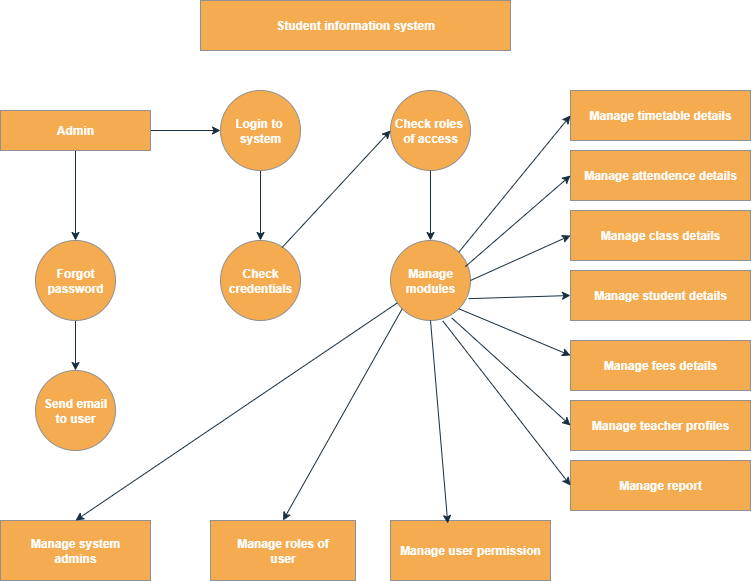

The diagram above was exported from draw.io. Its source (the exported page's mxGraphModel, read from the mxfile embedded in the PNG):
<mxGraphModel dx="1042" dy="574" grid="1" gridSize="10" guides="1" tooltips="1" connect="1" arrows="1" fold="1" page="1" pageScale="1" pageWidth="850" pageHeight="1100" math="0" shadow="0">
  <root>
    <mxCell id="0" />
    <mxCell id="1" parent="0" />
    <mxCell id="8sLNzojZSUqpEBmC2R_g-1" value="&lt;b&gt;&lt;font style=&quot;color: rgb(255, 255, 255);&quot;&gt;Manage attendence details&lt;/font&gt;&lt;/b&gt;" style="rounded=0;whiteSpace=wrap;html=1;labelBackgroundColor=none;fillColor=#F5AB50;strokeColor=#909090;fontColor=#1A1A1A;" vertex="1" parent="1">
      <mxGeometry x="640" y="180" width="180" height="50" as="geometry" />
    </mxCell>
    <mxCell id="8sLNzojZSUqpEBmC2R_g-2" value="&lt;b&gt;&lt;font style=&quot;color: rgb(255, 255, 255);&quot;&gt;Student information system&lt;/font&gt;&lt;/b&gt;" style="rounded=0;whiteSpace=wrap;html=1;labelBackgroundColor=none;fillColor=#F5AB50;strokeColor=#909090;fontColor=#1A1A1A;" vertex="1" parent="1">
      <mxGeometry x="270" y="30" width="310" height="50" as="geometry" />
    </mxCell>
    <mxCell id="8sLNzojZSUqpEBmC2R_g-3" value="&lt;b&gt;&lt;font style=&quot;color: rgb(255, 255, 255);&quot;&gt;Manage student details&lt;/font&gt;&lt;/b&gt;" style="rounded=0;whiteSpace=wrap;html=1;labelBackgroundColor=none;fillColor=#F5AB50;strokeColor=#909090;fontColor=#1A1A1A;" vertex="1" parent="1">
      <mxGeometry x="640" y="300" width="180" height="50" as="geometry" />
    </mxCell>
    <mxCell id="8sLNzojZSUqpEBmC2R_g-5" value="&lt;b&gt;&lt;font style=&quot;color: rgb(255, 255, 255);&quot;&gt;Manage class details&lt;/font&gt;&lt;/b&gt;" style="rounded=0;whiteSpace=wrap;html=1;labelBackgroundColor=none;fillColor=#F5AB50;strokeColor=#909090;fontColor=#1A1A1A;" vertex="1" parent="1">
      <mxGeometry x="640" y="240" width="180" height="50" as="geometry" />
    </mxCell>
    <mxCell id="8sLNzojZSUqpEBmC2R_g-6" value="&lt;b&gt;&lt;font style=&quot;color: rgb(255, 255, 255);&quot;&gt;Manage timetable details&lt;/font&gt;&lt;/b&gt;" style="rounded=0;whiteSpace=wrap;html=1;labelBackgroundColor=none;fillColor=#F5AB50;strokeColor=#909090;fontColor=#1A1A1A;" vertex="1" parent="1">
      <mxGeometry x="640" y="120" width="180" height="50" as="geometry" />
    </mxCell>
    <mxCell id="8sLNzojZSUqpEBmC2R_g-7" value="&lt;b&gt;&lt;font style=&quot;color: rgb(255, 255, 255);&quot;&gt;Manage teacher profiles&lt;/font&gt;&lt;/b&gt;" style="rounded=0;whiteSpace=wrap;html=1;labelBackgroundColor=none;fillColor=#F5AB50;strokeColor=#909090;fontColor=#1A1A1A;" vertex="1" parent="1">
      <mxGeometry x="640" y="430" width="180" height="50" as="geometry" />
    </mxCell>
    <mxCell id="8sLNzojZSUqpEBmC2R_g-21" style="edgeStyle=orthogonalEdgeStyle;rounded=0;orthogonalLoop=1;jettySize=auto;html=1;exitX=0.5;exitY=1;exitDx=0;exitDy=0;labelBackgroundColor=none;strokeColor=#182E3E;fontColor=default;" edge="1" parent="1" source="8sLNzojZSUqpEBmC2R_g-8" target="8sLNzojZSUqpEBmC2R_g-14">
      <mxGeometry relative="1" as="geometry" />
    </mxCell>
    <mxCell id="8sLNzojZSUqpEBmC2R_g-29" style="edgeStyle=orthogonalEdgeStyle;rounded=0;orthogonalLoop=1;jettySize=auto;html=1;exitX=1;exitY=0.5;exitDx=0;exitDy=0;labelBackgroundColor=none;strokeColor=#182E3E;fontColor=default;" edge="1" parent="1" source="8sLNzojZSUqpEBmC2R_g-8" target="8sLNzojZSUqpEBmC2R_g-11">
      <mxGeometry relative="1" as="geometry" />
    </mxCell>
    <mxCell id="8sLNzojZSUqpEBmC2R_g-8" value="&lt;b&gt;&lt;font style=&quot;color: rgb(255, 255, 255);&quot;&gt;Admin&lt;/font&gt;&lt;/b&gt;" style="rounded=0;whiteSpace=wrap;html=1;labelBackgroundColor=none;fillColor=#F5AB50;strokeColor=#909090;fontColor=#1A1A1A;" vertex="1" parent="1">
      <mxGeometry x="70" y="140" width="150" height="40" as="geometry" />
    </mxCell>
    <mxCell id="8sLNzojZSUqpEBmC2R_g-9" value="&lt;b&gt;&lt;font style=&quot;color: rgb(255, 255, 255);&quot;&gt;Manage report&lt;/font&gt;&lt;/b&gt;" style="rounded=0;whiteSpace=wrap;html=1;labelBackgroundColor=none;fillColor=#F5AB50;strokeColor=#909090;fontColor=#1A1A1A;" vertex="1" parent="1">
      <mxGeometry x="640" y="490" width="180" height="50" as="geometry" />
    </mxCell>
    <mxCell id="8sLNzojZSUqpEBmC2R_g-10" value="&lt;b&gt;&lt;font style=&quot;color: rgb(255, 255, 255);&quot;&gt;Check&lt;/font&gt;&lt;/b&gt;&lt;div&gt;&lt;b&gt;&lt;font style=&quot;color: rgb(255, 255, 255);&quot;&gt;credentials&lt;/font&gt;&lt;/b&gt;&lt;/div&gt;" style="ellipse;whiteSpace=wrap;html=1;aspect=fixed;labelBackgroundColor=none;fillColor=#F5AB50;strokeColor=#909090;fontColor=#1A1A1A;" vertex="1" parent="1">
      <mxGeometry x="290" y="270" width="80" height="80" as="geometry" />
    </mxCell>
    <mxCell id="8sLNzojZSUqpEBmC2R_g-26" style="edgeStyle=orthogonalEdgeStyle;rounded=0;orthogonalLoop=1;jettySize=auto;html=1;exitX=0.5;exitY=1;exitDx=0;exitDy=0;entryX=0.5;entryY=0;entryDx=0;entryDy=0;labelBackgroundColor=none;strokeColor=#182E3E;fontColor=default;" edge="1" parent="1" source="8sLNzojZSUqpEBmC2R_g-11" target="8sLNzojZSUqpEBmC2R_g-10">
      <mxGeometry relative="1" as="geometry" />
    </mxCell>
    <mxCell id="8sLNzojZSUqpEBmC2R_g-11" value="&lt;b&gt;&lt;font style=&quot;color: rgb(255, 255, 255);&quot;&gt;Login to&amp;nbsp;&lt;/font&gt;&lt;/b&gt;&lt;div&gt;&lt;b&gt;&lt;font style=&quot;color: rgb(255, 255, 255);&quot;&gt;system&lt;/font&gt;&lt;/b&gt;&lt;/div&gt;" style="ellipse;whiteSpace=wrap;html=1;aspect=fixed;labelBackgroundColor=none;fillColor=#F5AB50;strokeColor=#909090;fontColor=#1A1A1A;" vertex="1" parent="1">
      <mxGeometry x="290" y="120" width="80" height="80" as="geometry" />
    </mxCell>
    <mxCell id="8sLNzojZSUqpEBmC2R_g-12" value="&lt;b&gt;&lt;font style=&quot;color: rgb(255, 255, 255);&quot;&gt;Check roles&amp;nbsp;&lt;/font&gt;&lt;/b&gt;&lt;div&gt;&lt;b&gt;&lt;font style=&quot;color: rgb(255, 255, 255);&quot;&gt;of access&lt;/font&gt;&lt;/b&gt;&lt;/div&gt;" style="ellipse;whiteSpace=wrap;html=1;aspect=fixed;labelBackgroundColor=none;fillColor=#F5AB50;strokeColor=#909090;fontColor=#1A1A1A;" vertex="1" parent="1">
      <mxGeometry x="460" y="120" width="80" height="80" as="geometry" />
    </mxCell>
    <mxCell id="8sLNzojZSUqpEBmC2R_g-13" value="&lt;b&gt;&lt;font style=&quot;color: rgb(255, 255, 255);&quot;&gt;Manage&lt;/font&gt;&lt;/b&gt;&lt;div&gt;&lt;b&gt;&lt;font style=&quot;color: rgb(255, 255, 255);&quot;&gt;modules&lt;/font&gt;&lt;/b&gt;&lt;/div&gt;" style="ellipse;whiteSpace=wrap;html=1;aspect=fixed;labelBackgroundColor=none;fillColor=#F5AB50;strokeColor=#909090;fontColor=#1A1A1A;" vertex="1" parent="1">
      <mxGeometry x="460" y="270" width="80" height="80" as="geometry" />
    </mxCell>
    <mxCell id="8sLNzojZSUqpEBmC2R_g-23" style="edgeStyle=orthogonalEdgeStyle;rounded=0;orthogonalLoop=1;jettySize=auto;html=1;exitX=0.5;exitY=1;exitDx=0;exitDy=0;entryX=0.5;entryY=0;entryDx=0;entryDy=0;labelBackgroundColor=none;strokeColor=#182E3E;fontColor=default;" edge="1" parent="1" source="8sLNzojZSUqpEBmC2R_g-14" target="8sLNzojZSUqpEBmC2R_g-15">
      <mxGeometry relative="1" as="geometry" />
    </mxCell>
    <mxCell id="8sLNzojZSUqpEBmC2R_g-14" value="&lt;b&gt;&lt;font style=&quot;color: rgb(255, 255, 255);&quot;&gt;Forgot&lt;/font&gt;&lt;/b&gt;&lt;div&gt;&lt;b&gt;&lt;font style=&quot;color: rgb(255, 255, 255);&quot;&gt;password&lt;/font&gt;&lt;/b&gt;&lt;/div&gt;" style="ellipse;whiteSpace=wrap;html=1;aspect=fixed;labelBackgroundColor=none;fillColor=#F5AB50;strokeColor=#909090;fontColor=#1A1A1A;" vertex="1" parent="1">
      <mxGeometry x="105" y="270" width="80" height="80" as="geometry" />
    </mxCell>
    <mxCell id="8sLNzojZSUqpEBmC2R_g-15" value="&lt;b&gt;&lt;font style=&quot;color: rgb(255, 255, 255);&quot;&gt;Send email&lt;/font&gt;&lt;/b&gt;&lt;div&gt;&lt;b&gt;&lt;font style=&quot;color: rgb(255, 255, 255);&quot;&gt;to user&lt;/font&gt;&lt;/b&gt;&lt;/div&gt;" style="ellipse;whiteSpace=wrap;html=1;aspect=fixed;labelBackgroundColor=none;fillColor=#F5AB50;strokeColor=#909090;fontColor=#1A1A1A;" vertex="1" parent="1">
      <mxGeometry x="105" y="400" width="80" height="80" as="geometry" />
    </mxCell>
    <mxCell id="8sLNzojZSUqpEBmC2R_g-16" value="&lt;b&gt;&lt;font style=&quot;color: rgb(255, 255, 255);&quot;&gt;Manage roles of&lt;/font&gt;&lt;/b&gt;&lt;div&gt;&lt;b&gt;&lt;font style=&quot;color: rgb(255, 255, 255);&quot;&gt;user&lt;/font&gt;&lt;/b&gt;&lt;/div&gt;" style="rounded=0;whiteSpace=wrap;html=1;labelBackgroundColor=none;fillColor=#F5AB50;strokeColor=#909090;fontColor=#1A1A1A;" vertex="1" parent="1">
      <mxGeometry x="280" y="550" width="145" height="60" as="geometry" />
    </mxCell>
    <mxCell id="8sLNzojZSUqpEBmC2R_g-17" value="&lt;font style=&quot;color: rgb(255, 255, 255);&quot;&gt;&lt;b&gt;Manage user&lt;/b&gt;&amp;nbsp;&lt;b&gt;permission&lt;/b&gt;&lt;/font&gt;" style="rounded=0;whiteSpace=wrap;html=1;labelBackgroundColor=none;fillColor=#F5AB50;strokeColor=#909090;fontColor=#1A1A1A;" vertex="1" parent="1">
      <mxGeometry x="460" y="550" width="160" height="60" as="geometry" />
    </mxCell>
    <mxCell id="8sLNzojZSUqpEBmC2R_g-19" value="&lt;b&gt;&lt;font style=&quot;color: rgb(255, 255, 255);&quot;&gt;Manage system&lt;/font&gt;&lt;/b&gt;&lt;div&gt;&lt;b&gt;&lt;font style=&quot;color: rgb(255, 255, 255);&quot;&gt;admins&lt;/font&gt;&lt;/b&gt;&lt;/div&gt;" style="rounded=0;whiteSpace=wrap;html=1;labelBackgroundColor=none;fillColor=#F5AB50;strokeColor=#909090;fontColor=#1A1A1A;" vertex="1" parent="1">
      <mxGeometry x="70" y="550" width="150" height="60" as="geometry" />
    </mxCell>
    <mxCell id="8sLNzojZSUqpEBmC2R_g-20" value="" style="endArrow=classic;html=1;rounded=0;entryX=0.5;entryY=0;entryDx=0;entryDy=0;exitX=0.5;exitY=1;exitDx=0;exitDy=0;labelBackgroundColor=none;strokeColor=#182E3E;fontColor=default;" edge="1" parent="1" source="8sLNzojZSUqpEBmC2R_g-12" target="8sLNzojZSUqpEBmC2R_g-13">
      <mxGeometry width="50" height="50" relative="1" as="geometry">
        <mxPoint x="460" y="310" as="sourcePoint" />
        <mxPoint x="510" y="260" as="targetPoint" />
      </mxGeometry>
    </mxCell>
    <mxCell id="8sLNzojZSUqpEBmC2R_g-24" value="" style="endArrow=classic;html=1;rounded=0;entryX=0;entryY=0.5;entryDx=0;entryDy=0;exitX=0.77;exitY=0.088;exitDx=0;exitDy=0;exitPerimeter=0;labelBackgroundColor=none;strokeColor=#182E3E;fontColor=default;" edge="1" parent="1" source="8sLNzojZSUqpEBmC2R_g-10" target="8sLNzojZSUqpEBmC2R_g-12">
      <mxGeometry width="50" height="50" relative="1" as="geometry">
        <mxPoint x="350" y="280" as="sourcePoint" />
        <mxPoint x="400" y="230" as="targetPoint" />
      </mxGeometry>
    </mxCell>
    <mxCell id="8sLNzojZSUqpEBmC2R_g-28" value="" style="endArrow=classic;html=1;rounded=0;entryX=0;entryY=0.5;entryDx=0;entryDy=0;exitX=0.935;exitY=0.327;exitDx=0;exitDy=0;exitPerimeter=0;labelBackgroundColor=none;strokeColor=#182E3E;fontColor=default;" edge="1" parent="1" source="8sLNzojZSUqpEBmC2R_g-13" target="8sLNzojZSUqpEBmC2R_g-1">
      <mxGeometry width="50" height="50" relative="1" as="geometry">
        <mxPoint x="460" y="310" as="sourcePoint" />
        <mxPoint x="510" y="260" as="targetPoint" />
      </mxGeometry>
    </mxCell>
    <mxCell id="8sLNzojZSUqpEBmC2R_g-30" value="" style="endArrow=classic;html=1;rounded=0;entryX=0;entryY=0.5;entryDx=0;entryDy=0;exitX=1;exitY=0;exitDx=0;exitDy=0;labelBackgroundColor=none;strokeColor=#182E3E;fontColor=default;" edge="1" parent="1" source="8sLNzojZSUqpEBmC2R_g-13" target="8sLNzojZSUqpEBmC2R_g-6">
      <mxGeometry width="50" height="50" relative="1" as="geometry">
        <mxPoint x="460" y="390" as="sourcePoint" />
        <mxPoint x="510" y="340" as="targetPoint" />
        <Array as="points" />
      </mxGeometry>
    </mxCell>
    <mxCell id="8sLNzojZSUqpEBmC2R_g-32" value="" style="endArrow=classic;html=1;rounded=0;entryX=0;entryY=0.5;entryDx=0;entryDy=0;exitX=1;exitY=0.5;exitDx=0;exitDy=0;labelBackgroundColor=none;strokeColor=#182E3E;fontColor=default;" edge="1" parent="1" source="8sLNzojZSUqpEBmC2R_g-13" target="8sLNzojZSUqpEBmC2R_g-5">
      <mxGeometry width="50" height="50" relative="1" as="geometry">
        <mxPoint x="460" y="390" as="sourcePoint" />
        <mxPoint x="510" y="340" as="targetPoint" />
      </mxGeometry>
    </mxCell>
    <mxCell id="8sLNzojZSUqpEBmC2R_g-33" value="" style="endArrow=classic;html=1;rounded=0;exitX=0.975;exitY=0.727;exitDx=0;exitDy=0;exitPerimeter=0;entryX=0;entryY=0.5;entryDx=0;entryDy=0;labelBackgroundColor=none;strokeColor=#182E3E;fontColor=default;" edge="1" parent="1" source="8sLNzojZSUqpEBmC2R_g-13" target="8sLNzojZSUqpEBmC2R_g-3">
      <mxGeometry width="50" height="50" relative="1" as="geometry">
        <mxPoint x="460" y="390" as="sourcePoint" />
        <mxPoint x="510" y="340" as="targetPoint" />
      </mxGeometry>
    </mxCell>
    <mxCell id="8sLNzojZSUqpEBmC2R_g-34" value="" style="endArrow=classic;html=1;rounded=0;entryX=0;entryY=0.5;entryDx=0;entryDy=0;exitX=1;exitY=1;exitDx=0;exitDy=0;labelBackgroundColor=none;strokeColor=#182E3E;fontColor=default;" edge="1" parent="1" source="8sLNzojZSUqpEBmC2R_g-13">
      <mxGeometry width="50" height="50" relative="1" as="geometry">
        <mxPoint x="460" y="390" as="sourcePoint" />
        <mxPoint x="640" y="385" as="targetPoint" />
      </mxGeometry>
    </mxCell>
    <mxCell id="8sLNzojZSUqpEBmC2R_g-35" value="" style="endArrow=classic;html=1;rounded=0;entryX=0;entryY=0.5;entryDx=0;entryDy=0;exitX=0.765;exitY=0.967;exitDx=0;exitDy=0;exitPerimeter=0;labelBackgroundColor=none;strokeColor=#182E3E;fontColor=default;" edge="1" parent="1" source="8sLNzojZSUqpEBmC2R_g-13" target="8sLNzojZSUqpEBmC2R_g-7">
      <mxGeometry width="50" height="50" relative="1" as="geometry">
        <mxPoint x="430" y="400" as="sourcePoint" />
        <mxPoint x="480" y="350" as="targetPoint" />
      </mxGeometry>
    </mxCell>
    <mxCell id="8sLNzojZSUqpEBmC2R_g-36" value="" style="endArrow=classic;html=1;rounded=0;entryX=0;entryY=0.5;entryDx=0;entryDy=0;exitX=0.655;exitY=1.007;exitDx=0;exitDy=0;exitPerimeter=0;labelBackgroundColor=none;strokeColor=#182E3E;fontColor=default;" edge="1" parent="1" source="8sLNzojZSUqpEBmC2R_g-13" target="8sLNzojZSUqpEBmC2R_g-9">
      <mxGeometry width="50" height="50" relative="1" as="geometry">
        <mxPoint x="460" y="390" as="sourcePoint" />
        <mxPoint x="510" y="340" as="targetPoint" />
      </mxGeometry>
    </mxCell>
    <mxCell id="8sLNzojZSUqpEBmC2R_g-37" value="" style="endArrow=classic;html=1;rounded=0;entryX=0.5;entryY=0;entryDx=0;entryDy=0;labelBackgroundColor=none;strokeColor=#182E3E;fontColor=default;" edge="1" parent="1" source="8sLNzojZSUqpEBmC2R_g-13" target="8sLNzojZSUqpEBmC2R_g-19">
      <mxGeometry width="50" height="50" relative="1" as="geometry">
        <mxPoint x="460" y="390" as="sourcePoint" />
        <mxPoint x="510" y="340" as="targetPoint" />
      </mxGeometry>
    </mxCell>
    <mxCell id="8sLNzojZSUqpEBmC2R_g-40" value="" style="endArrow=classic;html=1;rounded=0;entryX=0.358;entryY=0.05;entryDx=0;entryDy=0;entryPerimeter=0;labelBackgroundColor=none;strokeColor=#182E3E;fontColor=default;" edge="1" parent="1" target="8sLNzojZSUqpEBmC2R_g-17">
      <mxGeometry width="50" height="50" relative="1" as="geometry">
        <mxPoint x="500" y="350" as="sourcePoint" />
        <mxPoint x="510" y="340" as="targetPoint" />
      </mxGeometry>
    </mxCell>
    <mxCell id="8sLNzojZSUqpEBmC2R_g-41" value="" style="endArrow=classic;html=1;rounded=0;entryX=0.5;entryY=0;entryDx=0;entryDy=0;exitX=0;exitY=1;exitDx=0;exitDy=0;labelBackgroundColor=none;strokeColor=#182E3E;fontColor=default;" edge="1" parent="1" source="8sLNzojZSUqpEBmC2R_g-13" target="8sLNzojZSUqpEBmC2R_g-16">
      <mxGeometry width="50" height="50" relative="1" as="geometry">
        <mxPoint x="310" y="500" as="sourcePoint" />
        <mxPoint x="360" y="450" as="targetPoint" />
      </mxGeometry>
    </mxCell>
    <mxCell id="8sLNzojZSUqpEBmC2R_g-42" value="&lt;b&gt;&lt;font style=&quot;color: rgb(255, 255, 255);&quot;&gt;Manage fees details&lt;/font&gt;&lt;/b&gt;" style="rounded=0;whiteSpace=wrap;html=1;strokeColor=#909090;fontColor=#1A1A1A;fillColor=#F5AB50;" vertex="1" parent="1">
      <mxGeometry x="640" y="370" width="180" height="50" as="geometry" />
    </mxCell>
  </root>
</mxGraphModel>